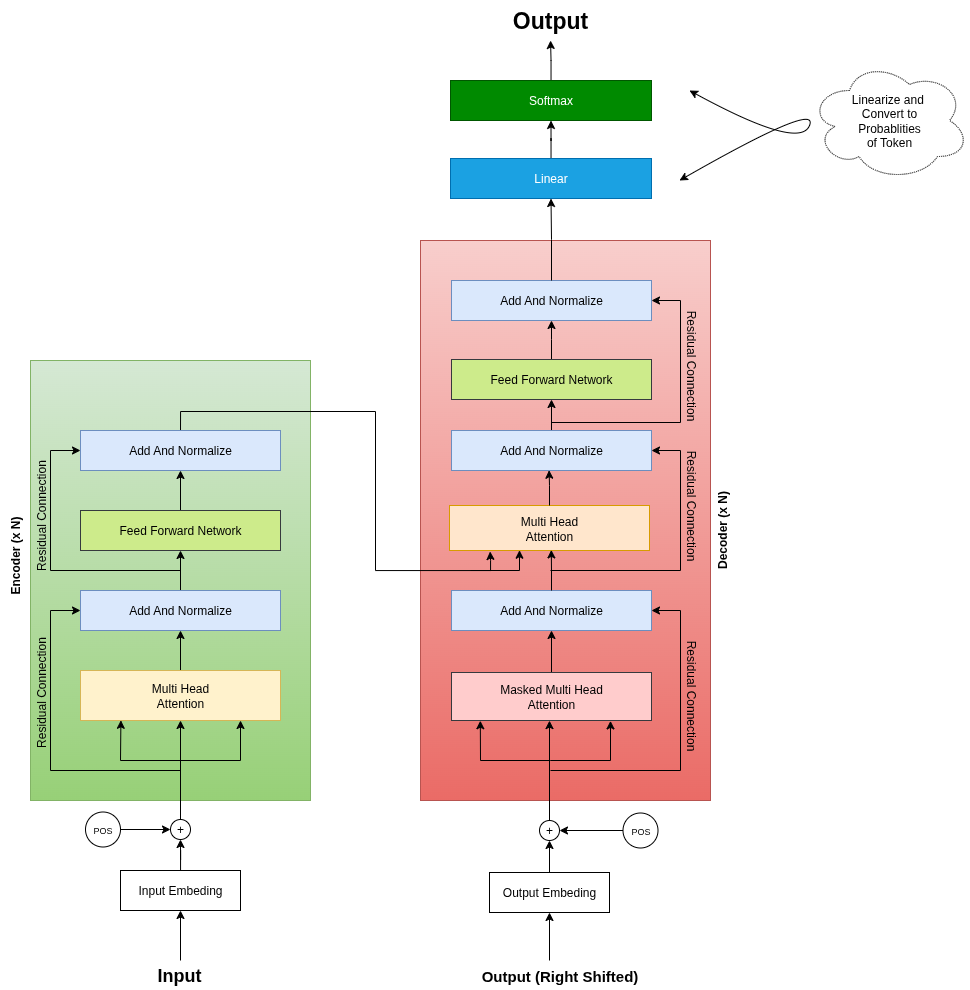

The diagram above was exported from draw.io. Its source (the exported page's mxGraphModel, read from the mxfile embedded in the PNG):
<mxGraphModel dx="2476" dy="933" grid="1" gridSize="10" guides="1" tooltips="1" connect="1" arrows="1" fold="1" page="1" pageScale="1" pageWidth="850" pageHeight="1100" math="0" shadow="0">
  <root>
    <mxCell id="0" />
    <mxCell id="1" parent="0" />
    <mxCell id="r4JU1wfm6r10GSEyhVIt-58" value="" style="rounded=0;whiteSpace=wrap;html=1;fillColor=#d5e8d4;gradientColor=#97d077;strokeColor=#82b366;" vertex="1" parent="1">
      <mxGeometry x="-369" y="410" width="280" height="440" as="geometry" />
    </mxCell>
    <mxCell id="r4JU1wfm6r10GSEyhVIt-8" style="edgeStyle=orthogonalEdgeStyle;rounded=0;orthogonalLoop=1;jettySize=auto;html=1;entryX=0.5;entryY=1;entryDx=0;entryDy=0;" edge="1" parent="1" source="r4JU1wfm6r10GSEyhVIt-1" target="r4JU1wfm6r10GSEyhVIt-7">
      <mxGeometry relative="1" as="geometry" />
    </mxCell>
    <mxCell id="r4JU1wfm6r10GSEyhVIt-1" value="Input Embeding" style="rounded=0;whiteSpace=wrap;html=1;" vertex="1" parent="1">
      <mxGeometry x="-279" y="920" width="120" height="40" as="geometry" />
    </mxCell>
    <mxCell id="r4JU1wfm6r10GSEyhVIt-2" value="" style="endArrow=classic;html=1;rounded=0;entryX=0.5;entryY=1;entryDx=0;entryDy=0;" edge="1" parent="1" target="r4JU1wfm6r10GSEyhVIt-1">
      <mxGeometry width="50" height="50" relative="1" as="geometry">
        <mxPoint x="-219" y="1010" as="sourcePoint" />
        <mxPoint x="-219" y="1000" as="targetPoint" />
      </mxGeometry>
    </mxCell>
    <mxCell id="r4JU1wfm6r10GSEyhVIt-11" style="edgeStyle=orthogonalEdgeStyle;rounded=0;orthogonalLoop=1;jettySize=auto;html=1;entryX=0.5;entryY=1;entryDx=0;entryDy=0;" edge="1" parent="1" source="r4JU1wfm6r10GSEyhVIt-3" target="r4JU1wfm6r10GSEyhVIt-10">
      <mxGeometry relative="1" as="geometry" />
    </mxCell>
    <mxCell id="r4JU1wfm6r10GSEyhVIt-3" value="Multi Head&lt;div&gt;Attention&lt;/div&gt;" style="rounded=0;whiteSpace=wrap;html=1;fillColor=#fff2cc;strokeColor=#d6b656;" vertex="1" parent="1">
      <mxGeometry x="-319" y="720" width="200" height="50" as="geometry" />
    </mxCell>
    <mxCell id="r4JU1wfm6r10GSEyhVIt-6" style="edgeStyle=orthogonalEdgeStyle;rounded=0;orthogonalLoop=1;jettySize=auto;html=1;entryX=0;entryY=0.5;entryDx=0;entryDy=0;" edge="1" parent="1" source="r4JU1wfm6r10GSEyhVIt-5" target="r4JU1wfm6r10GSEyhVIt-7">
      <mxGeometry relative="1" as="geometry">
        <mxPoint x="-179" y="875" as="targetPoint" />
      </mxGeometry>
    </mxCell>
    <mxCell id="r4JU1wfm6r10GSEyhVIt-5" value="&lt;font style=&quot;font-size: 9px;&quot;&gt;POS&lt;/font&gt;" style="ellipse;whiteSpace=wrap;html=1;aspect=fixed;" vertex="1" parent="1">
      <mxGeometry x="-314" y="861.5" width="35" height="35" as="geometry" />
    </mxCell>
    <mxCell id="r4JU1wfm6r10GSEyhVIt-9" style="edgeStyle=orthogonalEdgeStyle;rounded=0;orthogonalLoop=1;jettySize=auto;html=1;entryX=0.5;entryY=1;entryDx=0;entryDy=0;" edge="1" parent="1" source="r4JU1wfm6r10GSEyhVIt-7" target="r4JU1wfm6r10GSEyhVIt-3">
      <mxGeometry relative="1" as="geometry" />
    </mxCell>
    <mxCell id="r4JU1wfm6r10GSEyhVIt-7" value="+" style="ellipse;whiteSpace=wrap;html=1;aspect=fixed;" vertex="1" parent="1">
      <mxGeometry x="-229" y="869" width="20" height="20" as="geometry" />
    </mxCell>
    <mxCell id="r4JU1wfm6r10GSEyhVIt-14" style="edgeStyle=orthogonalEdgeStyle;rounded=0;orthogonalLoop=1;jettySize=auto;html=1;entryX=0.5;entryY=1;entryDx=0;entryDy=0;" edge="1" parent="1" source="r4JU1wfm6r10GSEyhVIt-10" target="r4JU1wfm6r10GSEyhVIt-12">
      <mxGeometry relative="1" as="geometry" />
    </mxCell>
    <mxCell id="r4JU1wfm6r10GSEyhVIt-68" value="" style="rounded=0;whiteSpace=wrap;html=1;fillColor=#f8cecc;strokeColor=#b85450;gradientColor=#ea6b66;" vertex="1" parent="1">
      <mxGeometry x="21" y="290" width="290" height="560" as="geometry" />
    </mxCell>
    <mxCell id="r4JU1wfm6r10GSEyhVIt-10" value="Add And Normalize" style="rounded=0;whiteSpace=wrap;html=1;fillColor=#dae8fc;strokeColor=#6c8ebf;" vertex="1" parent="1">
      <mxGeometry x="-319" y="640" width="200" height="40" as="geometry" />
    </mxCell>
    <mxCell id="r4JU1wfm6r10GSEyhVIt-40" style="edgeStyle=orthogonalEdgeStyle;rounded=0;orthogonalLoop=1;jettySize=auto;html=1;exitX=0.5;exitY=0;exitDx=0;exitDy=0;entryX=0.203;entryY=1.022;entryDx=0;entryDy=0;entryPerimeter=0;" edge="1" parent="1" target="r4JU1wfm6r10GSEyhVIt-38">
      <mxGeometry relative="1" as="geometry">
        <mxPoint x="71" y="610" as="targetPoint" />
        <mxPoint x="-219" y="481" as="sourcePoint" />
        <Array as="points">
          <mxPoint x="-219" y="461" />
          <mxPoint x="-24" y="461" />
          <mxPoint x="-24" y="620" />
          <mxPoint x="91" y="620" />
          <mxPoint x="91" y="610" />
          <mxPoint x="91" y="610" />
        </Array>
      </mxGeometry>
    </mxCell>
    <mxCell id="r4JU1wfm6r10GSEyhVIt-15" style="edgeStyle=orthogonalEdgeStyle;rounded=0;orthogonalLoop=1;jettySize=auto;html=1;entryX=0.5;entryY=1;entryDx=0;entryDy=0;" edge="1" parent="1" source="r4JU1wfm6r10GSEyhVIt-12" target="r4JU1wfm6r10GSEyhVIt-13">
      <mxGeometry relative="1" as="geometry" />
    </mxCell>
    <mxCell id="r4JU1wfm6r10GSEyhVIt-12" value="Feed Forward Network" style="rounded=0;whiteSpace=wrap;html=1;fillColor=#cdeb8b;strokeColor=#36393d;" vertex="1" parent="1">
      <mxGeometry x="-319" y="560" width="200" height="40" as="geometry" />
    </mxCell>
    <mxCell id="r4JU1wfm6r10GSEyhVIt-13" value="Add And Normalize" style="rounded=0;whiteSpace=wrap;html=1;fillColor=#dae8fc;strokeColor=#6c8ebf;" vertex="1" parent="1">
      <mxGeometry x="-319" y="480" width="200" height="40" as="geometry" />
    </mxCell>
    <mxCell id="r4JU1wfm6r10GSEyhVIt-16" value="" style="endArrow=classic;html=1;rounded=0;entryX=0;entryY=0.5;entryDx=0;entryDy=0;" edge="1" parent="1" target="r4JU1wfm6r10GSEyhVIt-10">
      <mxGeometry width="50" height="50" relative="1" as="geometry">
        <mxPoint x="-219" y="820" as="sourcePoint" />
        <mxPoint x="-219" y="620" as="targetPoint" />
        <Array as="points">
          <mxPoint x="-349" y="820" />
          <mxPoint x="-349" y="660" />
        </Array>
      </mxGeometry>
    </mxCell>
    <mxCell id="r4JU1wfm6r10GSEyhVIt-19" value="" style="endArrow=classic;html=1;rounded=0;entryX=0.8;entryY=1;entryDx=0;entryDy=0;entryPerimeter=0;" edge="1" parent="1" target="r4JU1wfm6r10GSEyhVIt-3">
      <mxGeometry width="50" height="50" relative="1" as="geometry">
        <mxPoint x="-219" y="810" as="sourcePoint" />
        <mxPoint x="-129" y="810" as="targetPoint" />
        <Array as="points">
          <mxPoint x="-159" y="810" />
        </Array>
      </mxGeometry>
    </mxCell>
    <mxCell id="r4JU1wfm6r10GSEyhVIt-20" value="" style="endArrow=classic;html=1;rounded=0;entryX=0.202;entryY=0.996;entryDx=0;entryDy=0;entryPerimeter=0;" edge="1" parent="1" target="r4JU1wfm6r10GSEyhVIt-3">
      <mxGeometry width="50" height="50" relative="1" as="geometry">
        <mxPoint x="-219" y="810" as="sourcePoint" />
        <mxPoint x="-249" y="820" as="targetPoint" />
        <Array as="points">
          <mxPoint x="-279" y="810" />
        </Array>
      </mxGeometry>
    </mxCell>
    <mxCell id="r4JU1wfm6r10GSEyhVIt-22" style="edgeStyle=orthogonalEdgeStyle;rounded=0;orthogonalLoop=1;jettySize=auto;html=1;entryX=0.5;entryY=1;entryDx=0;entryDy=0;" edge="1" parent="1" source="r4JU1wfm6r10GSEyhVIt-23" target="r4JU1wfm6r10GSEyhVIt-27">
      <mxGeometry relative="1" as="geometry" />
    </mxCell>
    <mxCell id="r4JU1wfm6r10GSEyhVIt-23" value="Output Embeding" style="rounded=0;whiteSpace=wrap;html=1;" vertex="1" parent="1">
      <mxGeometry x="90" y="922" width="120" height="40" as="geometry" />
    </mxCell>
    <mxCell id="r4JU1wfm6r10GSEyhVIt-24" value="" style="endArrow=classic;html=1;rounded=0;entryX=0.5;entryY=1;entryDx=0;entryDy=0;" edge="1" parent="1" target="r4JU1wfm6r10GSEyhVIt-23">
      <mxGeometry width="50" height="50" relative="1" as="geometry">
        <mxPoint x="150" y="1010" as="sourcePoint" />
        <mxPoint x="150" y="1002" as="targetPoint" />
      </mxGeometry>
    </mxCell>
    <mxCell id="r4JU1wfm6r10GSEyhVIt-25" style="edgeStyle=orthogonalEdgeStyle;rounded=0;orthogonalLoop=1;jettySize=auto;html=1;" edge="1" parent="1" source="r4JU1wfm6r10GSEyhVIt-26" target="r4JU1wfm6r10GSEyhVIt-27">
      <mxGeometry relative="1" as="geometry">
        <mxPoint x="192" y="877" as="targetPoint" />
      </mxGeometry>
    </mxCell>
    <mxCell id="r4JU1wfm6r10GSEyhVIt-26" value="&lt;font style=&quot;font-size: 9px;&quot;&gt;POS&lt;/font&gt;" style="ellipse;whiteSpace=wrap;html=1;aspect=fixed;" vertex="1" parent="1">
      <mxGeometry x="223.5" y="862.5" width="35" height="35" as="geometry" />
    </mxCell>
    <mxCell id="r4JU1wfm6r10GSEyhVIt-27" value="+" style="ellipse;whiteSpace=wrap;html=1;aspect=fixed;" vertex="1" parent="1">
      <mxGeometry x="140" y="870" width="20" height="20" as="geometry" />
    </mxCell>
    <mxCell id="r4JU1wfm6r10GSEyhVIt-46" style="edgeStyle=orthogonalEdgeStyle;rounded=0;orthogonalLoop=1;jettySize=auto;html=1;entryX=0.5;entryY=1;entryDx=0;entryDy=0;" edge="1" parent="1" source="r4JU1wfm6r10GSEyhVIt-29" target="r4JU1wfm6r10GSEyhVIt-30">
      <mxGeometry relative="1" as="geometry" />
    </mxCell>
    <mxCell id="r4JU1wfm6r10GSEyhVIt-29" value="Masked Multi Head&lt;div&gt;Attention&lt;/div&gt;" style="rounded=0;whiteSpace=wrap;html=1;fillColor=#ffcccc;strokeColor=#36393d;" vertex="1" parent="1">
      <mxGeometry x="52" y="722" width="200" height="48" as="geometry" />
    </mxCell>
    <mxCell id="r4JU1wfm6r10GSEyhVIt-30" value="Add And Normalize" style="rounded=0;whiteSpace=wrap;html=1;fillColor=#dae8fc;strokeColor=#6c8ebf;" vertex="1" parent="1">
      <mxGeometry x="52" y="640" width="200" height="40" as="geometry" />
    </mxCell>
    <mxCell id="r4JU1wfm6r10GSEyhVIt-38" value="Multi Head&lt;div&gt;Attention&lt;/div&gt;" style="rounded=0;whiteSpace=wrap;html=1;fillColor=#ffe6cc;strokeColor=#d79b00;" vertex="1" parent="1">
      <mxGeometry x="50" y="555" width="200" height="45" as="geometry" />
    </mxCell>
    <mxCell id="r4JU1wfm6r10GSEyhVIt-41" value="" style="endArrow=classic;html=1;rounded=0;entryX=0.144;entryY=1.005;entryDx=0;entryDy=0;entryPerimeter=0;" edge="1" parent="1" target="r4JU1wfm6r10GSEyhVIt-29">
      <mxGeometry width="50" height="50" relative="1" as="geometry">
        <mxPoint x="151" y="810" as="sourcePoint" />
        <mxPoint x="83.39999999999986" y="802" as="targetPoint" />
        <Array as="points">
          <mxPoint x="81" y="810" />
        </Array>
      </mxGeometry>
    </mxCell>
    <mxCell id="r4JU1wfm6r10GSEyhVIt-54" style="edgeStyle=orthogonalEdgeStyle;rounded=0;orthogonalLoop=1;jettySize=auto;html=1;entryX=0.5;entryY=1;entryDx=0;entryDy=0;" edge="1" parent="1" source="r4JU1wfm6r10GSEyhVIt-44" target="r4JU1wfm6r10GSEyhVIt-52">
      <mxGeometry relative="1" as="geometry" />
    </mxCell>
    <mxCell id="r4JU1wfm6r10GSEyhVIt-44" value="Add And Normalize" style="rounded=0;whiteSpace=wrap;html=1;fillColor=#dae8fc;strokeColor=#6c8ebf;" vertex="1" parent="1">
      <mxGeometry x="52" y="480" width="200" height="40" as="geometry" />
    </mxCell>
    <mxCell id="r4JU1wfm6r10GSEyhVIt-47" style="edgeStyle=orthogonalEdgeStyle;rounded=0;orthogonalLoop=1;jettySize=auto;html=1;entryX=0.49;entryY=1.002;entryDx=0;entryDy=0;entryPerimeter=0;" edge="1" parent="1" source="r4JU1wfm6r10GSEyhVIt-27" target="r4JU1wfm6r10GSEyhVIt-29">
      <mxGeometry relative="1" as="geometry" />
    </mxCell>
    <mxCell id="r4JU1wfm6r10GSEyhVIt-49" value="" style="endArrow=classic;html=1;rounded=0;entryX=0.795;entryY=1.008;entryDx=0;entryDy=0;entryPerimeter=0;" edge="1" parent="1" target="r4JU1wfm6r10GSEyhVIt-29">
      <mxGeometry width="50" height="50" relative="1" as="geometry">
        <mxPoint x="151" y="810" as="sourcePoint" />
        <mxPoint x="211" y="800" as="targetPoint" />
        <Array as="points">
          <mxPoint x="211" y="810" />
        </Array>
      </mxGeometry>
    </mxCell>
    <mxCell id="r4JU1wfm6r10GSEyhVIt-50" value="" style="endArrow=classic;html=1;rounded=0;entryX=1;entryY=0.5;entryDx=0;entryDy=0;" edge="1" parent="1" target="r4JU1wfm6r10GSEyhVIt-30">
      <mxGeometry width="50" height="50" relative="1" as="geometry">
        <mxPoint x="151" y="820" as="sourcePoint" />
        <mxPoint x="252" y="670" as="targetPoint" />
        <Array as="points">
          <mxPoint x="281" y="820" />
          <mxPoint x="281" y="660" />
        </Array>
      </mxGeometry>
    </mxCell>
    <mxCell id="r4JU1wfm6r10GSEyhVIt-51" value="" style="endArrow=classic;html=1;rounded=0;entryX=0.35;entryY=0.994;entryDx=0;entryDy=0;entryPerimeter=0;" edge="1" parent="1" target="r4JU1wfm6r10GSEyhVIt-38">
      <mxGeometry width="50" height="50" relative="1" as="geometry">
        <mxPoint x="71" y="620" as="sourcePoint" />
        <mxPoint x="121" y="610" as="targetPoint" />
        <Array as="points">
          <mxPoint x="120" y="620" />
        </Array>
      </mxGeometry>
    </mxCell>
    <mxCell id="r4JU1wfm6r10GSEyhVIt-55" style="edgeStyle=orthogonalEdgeStyle;rounded=0;orthogonalLoop=1;jettySize=auto;html=1;entryX=0.5;entryY=1;entryDx=0;entryDy=0;" edge="1" parent="1" source="r4JU1wfm6r10GSEyhVIt-52" target="r4JU1wfm6r10GSEyhVIt-53">
      <mxGeometry relative="1" as="geometry" />
    </mxCell>
    <mxCell id="r4JU1wfm6r10GSEyhVIt-52" value="Feed Forward Network" style="rounded=0;whiteSpace=wrap;html=1;fillColor=#cdeb8b;strokeColor=#36393d;" vertex="1" parent="1">
      <mxGeometry x="52" y="409" width="200" height="40" as="geometry" />
    </mxCell>
    <mxCell id="r4JU1wfm6r10GSEyhVIt-53" value="Add And Normalize" style="rounded=0;whiteSpace=wrap;html=1;fillColor=#dae8fc;strokeColor=#6c8ebf;" vertex="1" parent="1">
      <mxGeometry x="52" y="330" width="200" height="40" as="geometry" />
    </mxCell>
    <mxCell id="r4JU1wfm6r10GSEyhVIt-56" style="edgeStyle=orthogonalEdgeStyle;rounded=0;orthogonalLoop=1;jettySize=auto;html=1;entryX=0.509;entryY=0.987;entryDx=0;entryDy=0;entryPerimeter=0;" edge="1" parent="1" source="r4JU1wfm6r10GSEyhVIt-30" target="r4JU1wfm6r10GSEyhVIt-38">
      <mxGeometry relative="1" as="geometry" />
    </mxCell>
    <mxCell id="r4JU1wfm6r10GSEyhVIt-57" style="edgeStyle=orthogonalEdgeStyle;rounded=0;orthogonalLoop=1;jettySize=auto;html=1;entryX=0.488;entryY=0.993;entryDx=0;entryDy=0;entryPerimeter=0;" edge="1" parent="1" source="r4JU1wfm6r10GSEyhVIt-38" target="r4JU1wfm6r10GSEyhVIt-44">
      <mxGeometry relative="1" as="geometry" />
    </mxCell>
    <mxCell id="r4JU1wfm6r10GSEyhVIt-81" style="edgeStyle=orthogonalEdgeStyle;rounded=0;orthogonalLoop=1;jettySize=auto;html=1;entryX=0.5;entryY=1;entryDx=0;entryDy=0;" edge="1" parent="1" source="r4JU1wfm6r10GSEyhVIt-61" target="r4JU1wfm6r10GSEyhVIt-80">
      <mxGeometry relative="1" as="geometry" />
    </mxCell>
    <mxCell id="r4JU1wfm6r10GSEyhVIt-61" value="Linear" style="rounded=0;whiteSpace=wrap;html=1;fillColor=#1ba1e2;strokeColor=#006EAF;fontColor=#ffffff;" vertex="1" parent="1">
      <mxGeometry x="51" y="208" width="201" height="40" as="geometry" />
    </mxCell>
    <mxCell id="r4JU1wfm6r10GSEyhVIt-62" style="edgeStyle=orthogonalEdgeStyle;rounded=0;orthogonalLoop=1;jettySize=auto;html=1;entryX=0.5;entryY=1;entryDx=0;entryDy=0;" edge="1" parent="1" source="r4JU1wfm6r10GSEyhVIt-53" target="r4JU1wfm6r10GSEyhVIt-61">
      <mxGeometry relative="1" as="geometry" />
    </mxCell>
    <mxCell id="r4JU1wfm6r10GSEyhVIt-64" value="" style="endArrow=classic;html=1;rounded=0;entryX=1;entryY=0.5;entryDx=0;entryDy=0;" edge="1" parent="1" target="r4JU1wfm6r10GSEyhVIt-44">
      <mxGeometry width="50" height="50" relative="1" as="geometry">
        <mxPoint x="151" y="620" as="sourcePoint" />
        <mxPoint x="361" y="510" as="targetPoint" />
        <Array as="points">
          <mxPoint x="281" y="620" />
          <mxPoint x="281" y="500" />
        </Array>
      </mxGeometry>
    </mxCell>
    <mxCell id="r4JU1wfm6r10GSEyhVIt-65" value="" style="endArrow=classic;html=1;rounded=0;entryX=1;entryY=0.5;entryDx=0;entryDy=0;" edge="1" parent="1" target="r4JU1wfm6r10GSEyhVIt-53">
      <mxGeometry width="50" height="50" relative="1" as="geometry">
        <mxPoint x="152" y="472" as="sourcePoint" />
        <mxPoint x="252" y="342" as="targetPoint" />
        <Array as="points">
          <mxPoint x="281" y="472" />
          <mxPoint x="281" y="350" />
        </Array>
      </mxGeometry>
    </mxCell>
    <mxCell id="r4JU1wfm6r10GSEyhVIt-69" value="Residual Connection" style="text;html=1;align=center;verticalAlign=middle;whiteSpace=wrap;rounded=0;rotation=90;" vertex="1" parent="1">
      <mxGeometry x="223.5" y="730" width="135" height="30" as="geometry" />
    </mxCell>
    <mxCell id="r4JU1wfm6r10GSEyhVIt-72" value="Residual Connection" style="text;html=1;align=center;verticalAlign=middle;whiteSpace=wrap;rounded=0;rotation=90;" vertex="1" parent="1">
      <mxGeometry x="223.5" y="540" width="135" height="30" as="geometry" />
    </mxCell>
    <mxCell id="r4JU1wfm6r10GSEyhVIt-73" value="Residual Connection" style="text;html=1;align=center;verticalAlign=middle;whiteSpace=wrap;rounded=0;rotation=90;" vertex="1" parent="1">
      <mxGeometry x="223.5" y="400" width="135" height="30" as="geometry" />
    </mxCell>
    <mxCell id="r4JU1wfm6r10GSEyhVIt-74" value="Residual Connection" style="text;html=1;align=center;verticalAlign=middle;whiteSpace=wrap;rounded=0;rotation=-90;" vertex="1" parent="1">
      <mxGeometry x="-425" y="727" width="135" height="30" as="geometry" />
    </mxCell>
    <mxCell id="r4JU1wfm6r10GSEyhVIt-75" value="" style="endArrow=classic;html=1;rounded=0;entryX=0;entryY=0.5;entryDx=0;entryDy=0;" edge="1" parent="1" target="r4JU1wfm6r10GSEyhVIt-13">
      <mxGeometry width="50" height="50" relative="1" as="geometry">
        <mxPoint x="-219" y="620" as="sourcePoint" />
        <mxPoint x="-329" y="510" as="targetPoint" />
        <Array as="points">
          <mxPoint x="-349" y="620" />
          <mxPoint x="-349" y="500" />
        </Array>
      </mxGeometry>
    </mxCell>
    <mxCell id="r4JU1wfm6r10GSEyhVIt-76" value="Residual Connection" style="text;html=1;align=center;verticalAlign=middle;whiteSpace=wrap;rounded=0;rotation=-90;" vertex="1" parent="1">
      <mxGeometry x="-425" y="550" width="135" height="30" as="geometry" />
    </mxCell>
    <mxCell id="r4JU1wfm6r10GSEyhVIt-77" value="&lt;b&gt;&lt;font style=&quot;font-size: 18px;&quot;&gt;Input&lt;/font&gt;&lt;/b&gt;" style="text;html=1;align=center;verticalAlign=middle;whiteSpace=wrap;rounded=0;strokeWidth=2;" vertex="1" parent="1">
      <mxGeometry x="-270" y="1010" width="100" height="30" as="geometry" />
    </mxCell>
    <mxCell id="r4JU1wfm6r10GSEyhVIt-78" value="&lt;b&gt;&lt;font style=&quot;font-size: 15px;&quot;&gt;Output (Right Shifted)&lt;/font&gt;&lt;/b&gt;" style="text;html=1;align=center;verticalAlign=middle;whiteSpace=wrap;rounded=0;" vertex="1" parent="1">
      <mxGeometry x="81" y="1010" width="159" height="30" as="geometry" />
    </mxCell>
    <mxCell id="r4JU1wfm6r10GSEyhVIt-85" style="edgeStyle=orthogonalEdgeStyle;rounded=0;orthogonalLoop=1;jettySize=auto;html=1;" edge="1" parent="1" source="r4JU1wfm6r10GSEyhVIt-80" target="r4JU1wfm6r10GSEyhVIt-84">
      <mxGeometry relative="1" as="geometry" />
    </mxCell>
    <mxCell id="r4JU1wfm6r10GSEyhVIt-80" value="Softmax" style="rounded=0;whiteSpace=wrap;html=1;fillColor=#008a00;strokeColor=#005700;fontColor=#ffffff;" vertex="1" parent="1">
      <mxGeometry x="51" y="130" width="201" height="40" as="geometry" />
    </mxCell>
    <mxCell id="r4JU1wfm6r10GSEyhVIt-84" value="&lt;font style=&quot;font-size: 23px;&quot;&gt;&lt;b&gt;Output&lt;/b&gt;&lt;/font&gt;" style="text;html=1;align=center;verticalAlign=middle;whiteSpace=wrap;rounded=0;" vertex="1" parent="1">
      <mxGeometry x="101" y="50" width="100" height="40" as="geometry" />
    </mxCell>
    <mxCell id="r4JU1wfm6r10GSEyhVIt-86" value="" style="curved=1;endArrow=classic;html=1;rounded=0;startArrow=classic;startFill=1;" edge="1" parent="1">
      <mxGeometry width="50" height="50" relative="1" as="geometry">
        <mxPoint x="280" y="230" as="sourcePoint" />
        <mxPoint x="290" y="140" as="targetPoint" />
        <Array as="points">
          <mxPoint x="420" y="150" />
          <mxPoint x="400" y="200" />
        </Array>
      </mxGeometry>
    </mxCell>
    <mxCell id="r4JU1wfm6r10GSEyhVIt-87" value="Linearize and&amp;nbsp;&lt;div&gt;Convert to&lt;/div&gt;&lt;div&gt;Probablities&lt;/div&gt;&lt;div&gt;of Token&lt;/div&gt;" style="ellipse;shape=cloud;whiteSpace=wrap;html=1;dashed=1;dashPattern=1 1;" vertex="1" parent="1">
      <mxGeometry x="410" y="110" width="160" height="120" as="geometry" />
    </mxCell>
    <mxCell id="r4JU1wfm6r10GSEyhVIt-88" value="&lt;b&gt;Encoder (x N)&lt;/b&gt;" style="text;html=1;align=center;verticalAlign=middle;whiteSpace=wrap;rounded=0;rotation=-90;" vertex="1" parent="1">
      <mxGeometry x="-449" y="590" width="130" height="30" as="geometry" />
    </mxCell>
    <mxCell id="r4JU1wfm6r10GSEyhVIt-89" value="&lt;b&gt;Decoder (x N)&lt;/b&gt;" style="text;html=1;align=center;verticalAlign=middle;whiteSpace=wrap;rounded=0;rotation=-90;" vertex="1" parent="1">
      <mxGeometry x="258.5" y="565" width="130" height="30" as="geometry" />
    </mxCell>
  </root>
</mxGraphModel>